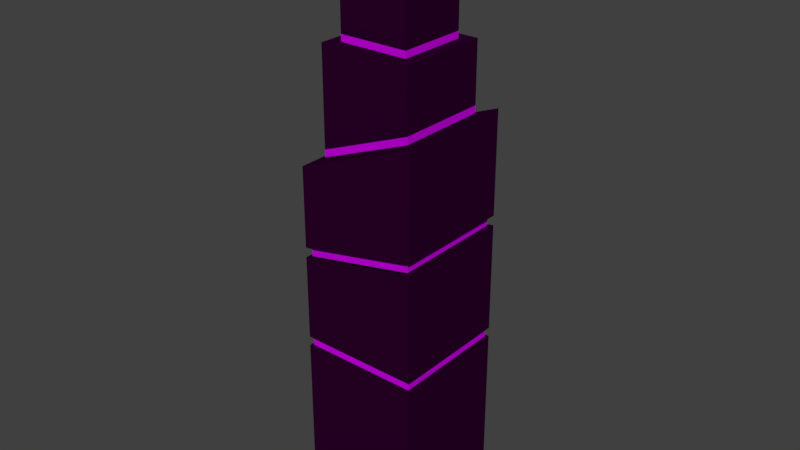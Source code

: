 # Source: building_3.blend  (saved by Blender 2.78.0; exported with 4.5.12 LTS)
import bpy
from mathutils import Matrix  # noqa: F401  (used for matrix-valued properties, if any)

bpy.ops.wm.read_factory_settings(use_empty=True)
scene = bpy.context.scene
scene.name = 'Scene'

# ---- collections
col_collection_1 = bpy.data.collections.new('Collection 1'); scene.collection.children.link(col_collection_1)

# ---- materials (node trees are filled in below, after node groups)
mat_building = bpy.data.materials.new('Building')
mat_building.alpha_threshold = 0.0
mat_building.use_transparent_shadow = False
mat_building.diffuse_color = (0.02365, 0.0, 0.02297, 1.0)
mat_building.roughness = 0.5
mat_building.line_color = (0.0, 0.0, 0.0, 1.0)
mat_material = bpy.data.materials.new('Material')
mat_material.alpha_threshold = 0.0
mat_material.use_transparent_shadow = False
mat_material.diffuse_color = (0.6037, 0.0, 0.8, 1.0)
mat_material.roughness = 0.5

# ---- material node trees

# ---- world
world_world = bpy.data.worlds.new('World'); scene.world = world_world
world_world.color = (0.05088, 0.05088, 0.05088)
world_world.use_sun_shadow = False
world_world.sun_shadow_jitter_overblur = 0.0
world_world.cycles.sampling_method = 'MANUAL'

# ---- meshes
me_cube = bpy.data.meshes.new('Cube')
me_cube.from_pydata([(1.0, 1.0, 0.0), (1.0, -1.0, 0.0), (-1.0, -1.0, 0.0), (-1.0, 1.0, 0.0), (0.9574, 0.9574, 3.025), (0.9574, -0.9574, 3.025), (-0.9574, -0.9574, 3.025), (-0.9574, 0.9574, 3.025), (-1.0, -1.0, 0.0), (-1.0, -1.0, 2.87), (-0.9574, 0.9574, 2.87), (-0.9574, -0.9574, 2.87), (0.9574, -0.9574, 2.87), (0.9574, 0.9574, 2.87), (1.0, 1.0, 2.87), (1.0, -1.0, 2.87), (-1.0, -1.0, 2.87), (-1.0, 1.0, 2.87), (-1.0, 1.0, 3.025), (-1.0, -1.0, 3.025), (1.0, -1.0, 3.025), (1.0, 1.0, 3.025), (-0.9229, -0.9454, 4.46), (-0.9229, -0.9454, 4.612), (0.9229, -0.9454, 4.988), (0.9229, -0.9454, 4.837), (0.9229, 0.9454, 4.988), (0.9229, 0.9454, 4.837), (-0.9229, 0.9454, 4.46), (-0.9229, 0.9454, 4.612), (-0.9229, 1.0, 4.612), (-0.9229, 1.0, 4.46), (0.9229, 1.0, 4.837), (0.9229, 1.0, 4.988), (0.9229, -1.0, 4.837), (0.9229, -1.0, 4.988), (-0.9229, -1.0, 4.612), (-0.9229, -1.0, 4.46), (1.0, 1.0, 4.846), (1.0, -1.0, 4.846), (-1.0, -1.0, 4.438), (-1.0, 1.0, 4.438), (1.0, 1.0, 5.011), (1.0, 1.0, 6.729), (1.0, -1.0, 5.011), (1.0, -1.0, 6.729), (-1.0, -1.0, 4.603), (-1.0, -1.0, 5.937), (-1.0, 1.0, 4.603), (-1.0, 1.0, 5.937), (0.7647, 0.7647, 6.665), (0.7647, -0.7647, 6.665), (-0.7647, 0.7647, 6.061), (-0.7647, -0.7647, 6.061), (0.7647, -0.7647, 6.665), (-0.7647, -0.7647, 6.061), (0.7647, 0.7647, 6.665), (-0.7647, 0.7647, 6.061), (-1.192e-07, -2.086e-07, 9.833), (-0.3735, -0.3734, 8.763), (0.3734, -0.3735, 8.763), (-1.192e-07, -2.086e-07, 9.833), (-1.192e-07, -2.086e-07, 9.833), (0.3734, 0.3734, 8.763), (-0.3734, 0.3734, 8.763), (-1.192e-07, -2.086e-07, 9.833), (0.5745, -0.5745, 8.763), (0.5745, 0.5745, 8.763), (-0.5745, 0.5745, 8.763), (-0.5745, -0.5745, 8.763), (-0.5745, 0.5745, 7.89), (-0.5745, 0.5745, 7.89), (0.5745, 0.5745, 7.89), (0.5745, 0.5745, 7.89), (-0.5745, -0.5745, 7.89), (-0.5745, -0.5745, 7.89), (0.5745, -0.5745, 7.89), (0.5745, -0.5745, 7.89), (-0.7647, 0.7647, 6.181), (-0.7647, -0.7647, 6.181), (0.7647, -0.7647, 6.785), (0.7647, 0.7647, 6.785), (0.7647, 0.7647, 7.78), (0.7647, -0.7647, 7.78), (-0.7647, 0.7647, 7.78), (-0.7647, -0.7647, 7.78), (0.7647, 0.7647, 6.785), (0.7647, -0.7647, 6.785), (-0.7647, -0.7647, 6.181), (-0.7647, 0.7647, 6.181), (0.5745, 0.5745, 7.78), (0.5745, -0.5745, 7.78), (-0.5745, 0.5745, 7.78), (-0.5745, -0.5745, 7.78), (-0.5745, -0.5745, 7.78), (-0.5745, 0.5745, 7.78), (0.5745, 0.5745, 7.78), (0.5745, -0.5745, 7.78)], [(8, 9)], [(0, 1, 2, 3), (14, 0, 3, 17), (16, 15, 12, 11), (11, 6, 7, 10), (12, 5, 6, 11), (13, 4, 5, 12), (4, 13, 10, 7), (21, 20, 5, 4), (0, 14, 15, 1), (1, 15, 16, 2), (2, 16, 17, 3), (19, 18, 7, 6), (15, 14, 13, 12), (17, 16, 11, 10), (38, 21, 18, 41), (18, 21, 4, 7), (14, 17, 10, 13), (20, 19, 6, 5), (22, 25, 24, 23), (28, 22, 23, 29), (25, 27, 26, 24), (27, 28, 29, 26), (40, 39, 34, 37), (46, 48, 30, 36), (41, 40, 37, 31), (42, 44, 35, 33), (39, 38, 32, 34), (48, 42, 33, 30), (38, 41, 31, 32), (44, 46, 36, 35), (19, 40, 41, 18), (20, 39, 40, 19), (21, 38, 39, 20), (55, 54, 51, 53), (42, 43, 45, 44), (44, 45, 47, 46), (46, 47, 49, 48), (54, 56, 50, 51), (57, 55, 53, 52), (56, 57, 52, 50), (64, 59, 58, 65), (60, 63, 62, 61), (59, 60, 61, 58), (62, 65, 58, 61), (66, 67, 63, 60), (69, 66, 60, 59), (67, 68, 64, 63), (63, 64, 65, 62), (72, 71, 70, 73), (71, 75, 74, 70), (76, 72, 73, 77), (68, 69, 59, 64), (75, 76, 77, 74), (53, 51, 80, 79), (50, 52, 78, 81), (52, 53, 79, 78), (51, 50, 81, 80), (80, 81, 86, 87), (95, 94, 93, 92), (78, 79, 88, 89), (81, 78, 89, 86), (79, 80, 87, 88), (96, 95, 92, 90), (94, 97, 91, 93), (97, 96, 90, 91), (90, 92, 71, 72), (92, 93, 75, 71), (91, 90, 72, 76), (93, 91, 76, 75), (43, 49, 57, 56), (45, 43, 56, 54), (49, 47, 55, 57), (47, 45, 54, 55), (70, 74, 69, 68), (73, 70, 68, 67), (74, 77, 66, 69), (77, 73, 67, 66), (86, 89, 84, 82), (89, 88, 85, 84), (88, 87, 83, 85), (87, 86, 82, 83), (82, 84, 95, 96), (83, 82, 96, 97), (84, 85, 94, 95), (85, 83, 97, 94), (43, 42, 48, 49)])
me_cube.polygons.foreach_set('material_index', [0, 0, 0, 1, 1, 1, 1, 0, 0, 0, 0, 0, 0, 0, 0, 0, 0, 0, 1, 1, 1, 1, 0, 0, 0, 0, 0, 0, 0, 0, 0, 0, 0, 0, 0, 0, 0, 0, 0, 0, 0, 0, 0, 0, 0, 0, 0, 0, 0, 0, 0, 0, 0, 1, 1, 1, 1, 0, 0, 0, 0, 0, 0, 0, 0, 1, 1, 1, 1, 0, 0, 0, 0, 0, 0, 0, 0, 0, 0, 0, 0, 0, 0, 0, 0, 0])
me_cube.materials.append(mat_building)
me_cube.materials.append(mat_material)
me_cube.use_remesh_preserve_volume = False
me_cube.use_remesh_preserve_attributes = False
me_cube.use_mirror_vertex_groups = False
me_cube.update()

# ---- objects
ob_cube = bpy.data.objects.new('Cube', me_cube)

# ---- transforms, parenting, visibility, modifiers, constraints
ob_cube.location = (0.0, 0.0, 0.0)
ob_cube.lock_rotations_4d = False
ob_cube.empty_display_type = 'ARROWS'
ob_cube.lineart.crease_threshold = 0.0

# ---- collection membership
col_collection_1.objects.link(ob_cube)

# ---- scene / render settings (as saved in the file)
scene.frame_start = 1; scene.frame_end = 250; scene.frame_set(1)
scene.render.engine = 'BLENDER_EEVEE_NEXT'
scene.render.resolution_percentage = 50
scene.render.dither_intensity = 0.0
scene.cycles.use_denoising = False
scene.cycles.samples = 128
scene.cycles.sampling_pattern = 'TABULATED_SOBOL'
scene.cycles.light_sampling_threshold = 0.0
scene.cycles.use_adaptive_sampling = False
scene.cycles.use_light_tree = False
scene.cycles.blur_glossy = 0.0
scene.cycles.sample_clamp_indirect = 0.0
scene.view_settings.view_transform = 'Standard'
bpy.context.view_layer.update()

# ---- added for rendering (the .blend has no active camera and no usable light): camera, sun
cam_auto = bpy.data.cameras.new('AutoCamera')
cam_auto.lens = 50.0
cam_auto.sensor_width = 36.0
cam_auto.clip_end = 1000.0
ob_auto_camera = bpy.data.objects.new('AutoCamera', cam_auto)
scene.collection.objects.link(ob_auto_camera)
ob_auto_camera.location = (9.46639, -11.3597, 12.4895)
ob_auto_camera.rotation_euler = (1.09748, -7.21219e-08, 0.694738)
scene.camera = ob_auto_camera
light_auto_sun = bpy.data.lights.new('AutoSun', 'SUN')
light_auto_sun.energy = 3.0
light_auto_sun.angle = 0.0523599
ob_auto_sun = bpy.data.objects.new('AutoSun', light_auto_sun)
scene.collection.objects.link(ob_auto_sun)
ob_auto_sun.rotation_euler = (0.872665, 0.174533, 0.523599)
bpy.context.view_layer.update()
